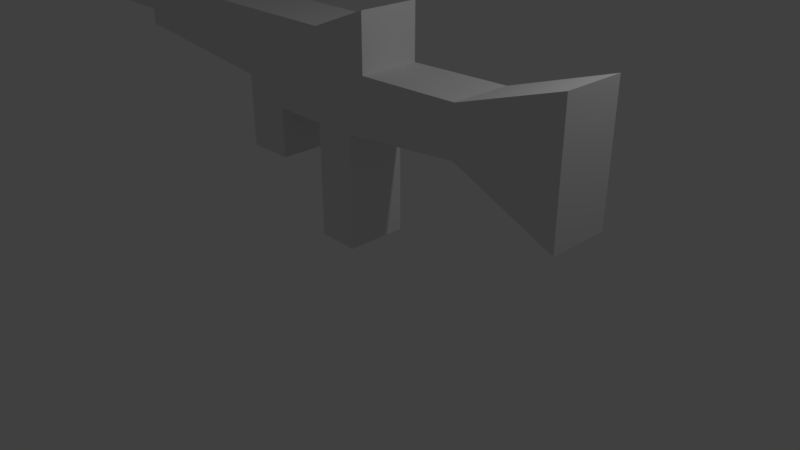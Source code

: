 # Source: HuntingGun.blend  (saved by Blender 2.79.0; exported with 4.5.12 LTS)
import bpy
from mathutils import Matrix  # noqa: F401  (used for matrix-valued properties, if any)

bpy.ops.wm.read_factory_settings(use_empty=True)
scene = bpy.context.scene
scene.name = 'Scene'

# ---- collections
col_collection_1 = bpy.data.collections.new('Collection 1'); scene.collection.children.link(col_collection_1)

# ---- materials (node trees are filled in below, after node groups)
mat_material = bpy.data.materials.new('Material')
mat_material.alpha_threshold = 0.0
mat_material.use_transparent_shadow = False
mat_material.roughness = 0.5
mat_material.line_color = (0.0, 0.0, 0.0, 1.0)

# ---- material node trees

# ---- world
world_world = bpy.data.worlds.new('World'); scene.world = world_world
world_world.color = (0.05088, 0.05088, 0.05088)
world_world.use_sun_shadow = False
world_world.sun_shadow_jitter_overblur = 0.0
world_world.cycles.sampling_method = 'MANUAL'

# ---- cameras
cam_camera = bpy.data.cameras.new('Camera')
cam_camera.clip_end = 100.0
cam_camera.lens = 35.0
cam_camera.sensor_width = 32.0
cam_camera.sensor_height = 18.0
cam_camera.ortho_scale = 7.314
cam_camera.dof.focus_distance = 0.0
cam_camera.dof.aperture_fstop = 128.0

# ---- lights
light_lamp = bpy.data.lights.new('Lamp', 'POINT')
light_lamp.transmission_factor = 0.0
light_lamp.cutoff_distance = 30.0
light_lamp.energy = 100.0
light_lamp.shadow_buffer_clip_start = 1.001
light_lamp.shadow_soft_size = 0.1
light_lamp.shadow_maximum_resolution = 0.006
light_lamp.use_absolute_resolution = True

# ---- meshes
me_cube = bpy.data.meshes.new('Cube')
me_cube.from_pydata([(1.0, 1.0, -4.407), (1.0, -1.0, -4.407), (-0.3866, -1.0, -4.408), (-0.3866, 1.0, -4.408), (1.0, 1.0, -0.6882), (1.0, -1.0, -0.6882), (-0.3866, -1.0, -0.6882), (-0.3866, 1.0, -0.6882), (1.0, 1.0, -6.288), (1.0, -1.0, -6.288), (-1.0, 1.0, -6.288), (-1.0, -1.0, -6.288), (1.0, 1.0, -7.308), (1.0, -1.0, -7.308), (-1.0, 1.0, -8.077), (-1.0, -1.0, -8.077), (2.871, 1.0, -4.408), (2.871, -1.0, -4.408), (2.871, 1.0, -6.288), (2.871, -1.0, -6.288), (-4.457, -1.0, -4.804), (-4.457, 1.0, -4.804), (-4.457, -1.0, -6.371), (-4.457, 1.0, -6.371), (4.452, 1.0, -5.151), (4.452, -1.0, -5.151), (4.452, 1.0, -6.288), (4.452, -1.0, -6.288), (10.36, 1.0, -5.749), (10.36, -1.0, -5.749), (10.36, 1.0, -6.288), (10.36, -1.0, -6.288), (2.871, 1.0, -2.751), (2.871, -1.0, -2.751), (4.452, 1.0, -2.751), (4.452, -1.0, -2.751), (-7.815, -1.0, -3.344), (-7.815, 1.0, -3.344), (-7.815, -1.0, -7.448), (-7.815, 1.0, -7.448), (17.08, 1.0, -6.288), (17.08, -1.0, -6.288), (17.08, 1.0, -7.308), (17.08, -1.0, -7.308)], [], [(1, 2, 11, 9), (4, 7, 6, 5), (0, 4, 5, 1), (1, 5, 6, 2), (2, 6, 7, 3), (4, 0, 3, 7), (9, 11, 15, 13), (3, 0, 8, 10), (9, 8, 18, 19), (3, 10, 23, 21), (12, 13, 15, 14), (9, 13, 43, 41), (11, 10, 14, 15), (10, 8, 12, 14), (17, 19, 27, 25), (1, 9, 19, 17), (0, 1, 17, 16), (8, 0, 16, 18), (20, 21, 37, 36), (10, 11, 22, 23), (2, 3, 21, 20), (11, 2, 20, 22), (26, 24, 28, 30), (16, 17, 33, 32), (18, 16, 24, 26), (19, 18, 26, 27), (28, 29, 31, 30), (27, 26, 30, 31), (25, 27, 31, 29), (24, 25, 29, 28), (32, 33, 35, 34), (24, 16, 32, 34), (25, 24, 34, 35), (17, 25, 35, 33), (36, 37, 39, 38), (21, 23, 39, 37), (23, 22, 38, 39), (22, 20, 36, 38), (40, 41, 43, 42), (8, 9, 41, 40), (12, 8, 40, 42), (13, 12, 42, 43)])
me_cube.materials.append(mat_material)
me_cube.use_remesh_preserve_volume = False
me_cube.use_remesh_preserve_attributes = False
me_cube.use_mirror_vertex_groups = False
me_cube.update()

# ---- objects
ob_cube = bpy.data.objects.new('Cube', me_cube)
ob_lamp = bpy.data.objects.new('Lamp', light_lamp)
ob_camera = bpy.data.objects.new('Camera', cam_camera)

# ---- transforms, parenting, visibility, modifiers, constraints
ob_cube.location = (0.0, 0.0, 0.0)
ob_cube.scale = (-0.4016, -0.4016, -0.4016)
ob_cube.lock_rotations_4d = False
ob_cube.empty_display_type = 'ARROWS'
ob_cube.lineart.crease_threshold = 0.0
ob_lamp.location = (4.076, 1.005, 5.904)
ob_lamp.rotation_euler = (0.6503, 0.05522, 1.866)
ob_lamp.lock_rotations_4d = False
ob_lamp.empty_display_type = 'ARROWS'
ob_lamp.color = (0.0, 0.0, 0.0, 0.0)
ob_lamp.lineart.crease_threshold = 0.0
ob_camera.location = (7.481, -6.508, 5.344)
ob_camera.rotation_euler = (1.109, 0.0, 0.8149)
ob_camera.lock_rotations_4d = False
ob_camera.empty_display_type = 'ARROWS'
ob_camera.color = (0.0, 0.0, 0.0, 0.0)
ob_camera.display_type = 'WIRE'
ob_camera.lineart.crease_threshold = 0.0

# ---- collection membership
col_collection_1.objects.link(ob_cube)
col_collection_1.objects.link(ob_lamp)
col_collection_1.objects.link(ob_camera)

# ---- scene / render settings (as saved in the file)
scene.camera = ob_camera
scene.frame_start = 1; scene.frame_end = 250; scene.frame_set(1)
scene.render.engine = 'BLENDER_EEVEE_NEXT'
scene.render.resolution_percentage = 50
scene.render.dither_intensity = 0.0
scene.cycles.use_denoising = False
scene.cycles.samples = 128
scene.cycles.sampling_pattern = 'TABULATED_SOBOL'
scene.cycles.use_adaptive_sampling = False
scene.cycles.use_light_tree = False
scene.cycles.blur_glossy = 0.0
scene.cycles.sample_clamp_indirect = 0.0
scene.view_settings.view_transform = 'Standard'
bpy.context.view_layer.update()
